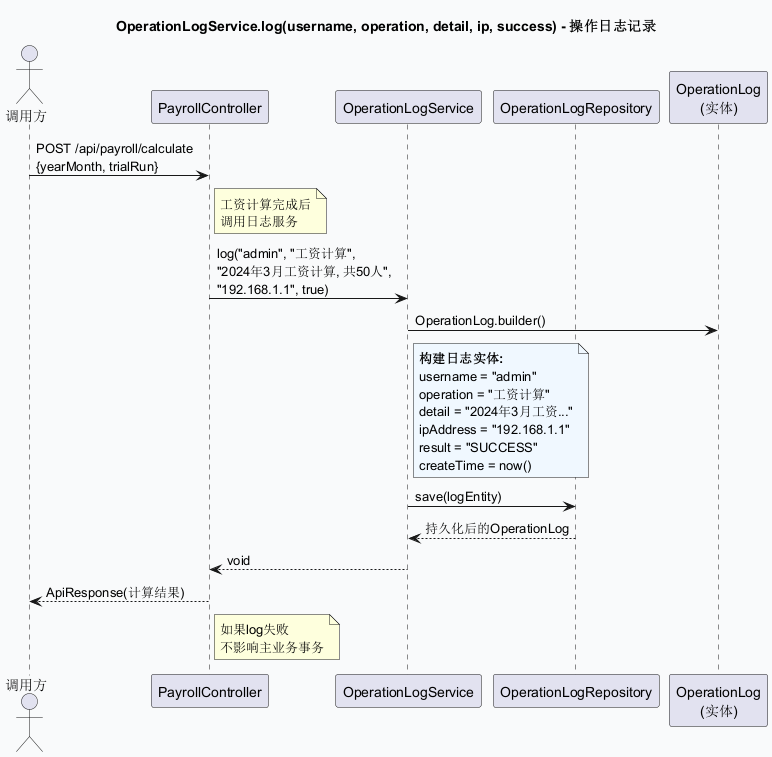

The diagram above was rendered by PlantUML. Its source (embedded in the PNG):
@startuml sd_OperationLogService_log
skinparam backgroundColor #F9FAFB
title OperationLogService.log(username, operation, detail, ip, success) - 操作日志记录

actor "调用方" as Client
participant "PayrollController" as Ctrl
participant "OperationLogService" as LogSvc
participant "OperationLogRepository" as LogRepo
participant "OperationLog\n(实体)" as LogEntity

Client -> Ctrl: POST /api/payroll/calculate\n{yearMonth, trialRun}
note right of Ctrl : 工资计算完成后\n调用日志服务
Ctrl -> LogSvc: log("admin", "工资计算",\n"2024年3月工资计算, 共50人",\n"192.168.1.1", true)
LogSvc -> LogEntity: OperationLog.builder()
note right of LogSvc #F0F8FF
  **构建日志实体:**
  username = "admin"
  operation = "工资计算"
  detail = "2024年3月工资..."
  ipAddress = "192.168.1.1"
  result = "SUCCESS"
  createTime = now()
end note
LogSvc -> LogRepo: save(logEntity)
LogRepo --> LogSvc: 持久化后的OperationLog
LogSvc --> Ctrl: void
Ctrl --> Client: ApiResponse(计算结果)
note right of Ctrl : 如果log失败\n不影响主业务事务

@enduml